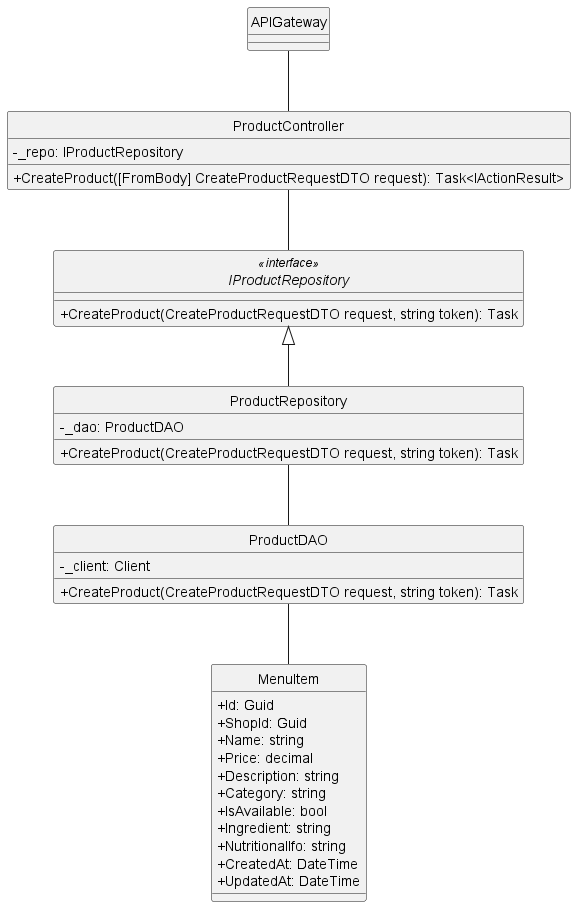

The diagram above was rendered by PlantUML. Its source (embedded in the PNG):
@startuml
hide circle
skinparam classAttributeIconSize 0
skinparam linetype ortho

class APIGateway {
}

class ProductController {
    - _repo: IProductRepository
    + CreateProduct([FromBody] CreateProductRequestDTO request): Task<IActionResult>
}

interface IProductRepository<<interface>> {
    + CreateProduct(CreateProductRequestDTO request, string token): Task
}

class ProductRepository {
    - _dao: ProductDAO
    + CreateProduct(CreateProductRequestDTO request, string token): Task
}

class ProductDAO {
    - _client: Client
    + CreateProduct(CreateProductRequestDTO request, string token): Task
}

class MenuItem {
    + Id: Guid
    + ShopId: Guid
    + Name: string
    + Price: decimal
    + Description: string
    + Category: string
    + IsAvailable: bool
    + Ingredient: string
    + NutritionalIfo: string
    + CreatedAt: DateTime
    + UpdatedAt: DateTime
}

APIGateway -- ProductController
ProductController -- IProductRepository 
IProductRepository <|-- ProductRepository
ProductRepository -- ProductDAO
ProductDAO -- MenuItem

@enduml